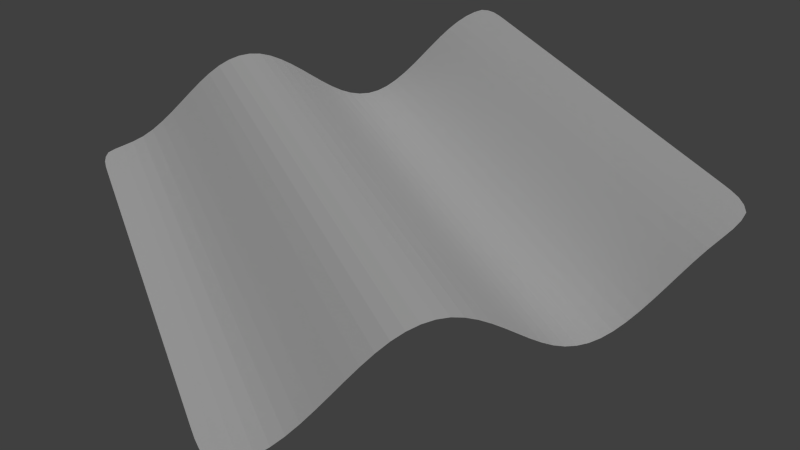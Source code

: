 # Source: Mesh_Basic_SetDirect.blend  (saved by Blender 2.75.0; exported with 4.5.12 LTS)
import bpy
from mathutils import Matrix  # noqa: F401  (used for matrix-valued properties, if any)

bpy.ops.wm.read_factory_settings(use_empty=True)
scene = bpy.context.scene
scene.name = 'Scene'

# ---- collections
col_collection_1 = bpy.data.collections.new('Collection 1'); scene.collection.children.link(col_collection_1)
col_collection_2 = bpy.data.collections.new('Collection 2'); scene.collection.children.link(col_collection_2)
col_collection_2.hide_render = True
col_collection_2.hide_viewport = True
col_collection_11 = bpy.data.collections.new('Collection 11'); scene.collection.children.link(col_collection_11)
col_collection_11.hide_render = True
col_collection_11.hide_viewport = True

# ---- materials (node trees are filled in below, after node groups)
mat_colorfull_z = bpy.data.materials.new('ColorFull_Z')
mat_colorfull_z.alpha_threshold = 0.0
mat_colorfull_z.use_transparent_shadow = False
mat_colorfull_z.preview_render_type = 'CUBE'
mat_colorfull_z.diffuse_color = (1.0, 1.0, 1.0, 1.0)
mat_colorfull_z.roughness = 0.5
mat_colorfull_z.specular_intensity = 0.236
mat_colorfull_z2 = bpy.data.materials.new('ColorFull_Z2')
mat_colorfull_z2.alpha_threshold = 0.0
mat_colorfull_z2.use_transparent_shadow = False
mat_colorfull_z2.preview_render_type = 'CUBE'
mat_colorfull_z2.diffuse_color = (1.0, 1.0, 1.0, 1.0)
mat_colorfull_z2.roughness = 0.5
mat_colorfull_z2.specular_intensity = 0.236

# ---- node groups
ng_auto_smooth = bpy.data.node_groups.new('Auto Smooth', 'GeometryNodeTree')
_s = ng_auto_smooth.interface.new_socket(name='Geometry', in_out='OUTPUT', socket_type='NodeSocketGeometry')
_s = ng_auto_smooth.interface.new_socket(name='Geometry', in_out='INPUT', socket_type='NodeSocketGeometry')
_s = ng_auto_smooth.interface.new_socket(name='Angle', in_out='INPUT', socket_type='NodeSocketFloat')
_s.subtype = 'ANGLE'
_s.min_value = 0.0
_s.max_value = 3.142
ng_auto_smooth.is_modifier = True
_N = ng_auto_smooth.nodes; _L = ng_auto_smooth.links
n0 = _N.new('NodeGroupOutput'); n0.name = 'Group Output'; n0.location = (480, -100)
n1 = _N.new('NodeGroupInput'); n1.name = 'Group Input'; n1.location = (-420, -300)
n2 = _N.new('NodeGroupInput'); n2.name = 'Group Input.001'; n2.location = (-60, -100)
n3 = _N.new('GeometryNodeSetShadeSmooth'); n3.name = 'Set Shade Smooth'; n3.location = (120, -100)
n3.domain = 'EDGE'
n4 = _N.new('GeometryNodeSetShadeSmooth'); n4.name = 'Set Shade Smooth.001'; n4.location = (300, -100)
n5 = _N.new('GeometryNodeInputMeshEdgeAngle'); n5.name = 'Edge Angle'; n5.location = (-420, -220)
n6 = _N.new('GeometryNodeInputEdgeSmooth'); n6.name = 'Is Edge Smooth'; n6.location = (-60, -160)
n7 = _N.new('GeometryNodeInputShadeSmooth'); n7.name = 'Is Face Smooth'; n7.location = (-240, -340)
n8 = _N.new('FunctionNodeBooleanMath'); n8.name = 'Boolean Math'; n8.location = (-60, -220)
n9 = _N.new('FunctionNodeCompare'); n9.name = 'Compare'; n9.location = (-240, -180)
n9.operation = 'LESS_EQUAL'
_L.new(n5.outputs[0], n9.inputs[0])
_L.new(n4.outputs[0], n0.inputs[0])
_L.new(n1.outputs[1], n9.inputs[1])
_L.new(n9.outputs[0], n8.inputs[0])
_L.new(n7.outputs[0], n8.inputs[1])
_L.new(n2.outputs[0], n3.inputs[0])
_L.new(n6.outputs[0], n3.inputs[1])
_L.new(n3.outputs[0], n4.inputs[0])
_L.new(n8.outputs[0], n3.inputs[2])
n0.is_active_output = True

# ---- material node trees

# ---- world
world_world = bpy.data.worlds.new('World'); scene.world = world_world
world_world.color = (0.05088, 0.05088, 0.05088)
world_world.use_sun_shadow = False
world_world.sun_shadow_jitter_overblur = 0.0
world_world.cycles.sampling_method = 'MANUAL'
world_world.cycles.sample_map_resolution = 256

# ---- cameras
cam_camera = bpy.data.cameras.new('Camera')
cam_camera.clip_end = 100.0
cam_camera.lens = 35.0
cam_camera.sensor_width = 32.0
cam_camera.sensor_height = 18.0
cam_camera.ortho_scale = 7.314
cam_camera.dof.focus_distance = 0.0
cam_camera.dof.aperture_fstop = 128.0

# ---- lights
light_lamp_002 = bpy.data.lights.new('Lamp.002', 'SUN')
light_lamp_002.transmission_factor = 0.0
light_lamp_002.cutoff_distance = 30.0
light_lamp_002.angle = 0.1993
light_lamp_002.energy = 0.7
light_lamp_002.shadow_buffer_clip_start = 1.001
light_lamp_002.shadow_soft_size = 0.1
light_lamp_002.shadow_cascade_max_distance = 1000.0
light_lamp_002.cycles.use_multiple_importance_sampling = False
light_lamp_001 = bpy.data.lights.new('Lamp.001', 'SUN')
light_lamp_001.transmission_factor = 0.0
light_lamp_001.cutoff_distance = 30.0
light_lamp_001.angle = 0.1993
light_lamp_001.energy = 0.7
light_lamp_001.shadow_buffer_clip_start = 1.001
light_lamp_001.shadow_soft_size = 0.1
light_lamp_001.shadow_cascade_max_distance = 1000.0
light_lamp_001.cycles.use_multiple_importance_sampling = False

# ---- meshes
me_plane_target = bpy.data.meshes.new('Plane_target')
me_plane_target.from_pydata([(-5.0, -5.0, -0.8797), (5.0, -5.0, 0.9968), (-5.0, 5.0, -0.8797), (5.0, 5.0, 0.9968), (-5.0, 4.0, -0.8797), (-5.0, 3.0, -0.8797), (-5.0, 2.0, -0.8797), (-5.0, 1.0, -0.8797), (-5.0, 5.911e-09, -0.8797), (-5.0, -1.0, -0.8797), (-5.0, -2.0, -0.8797), (-5.0, -3.0, -0.8797), (-5.0, -4.0, -0.8797), (-4.0, -5.0, -0.8755), (-3.0, -5.0, -0.06632), (-2.0, -5.0, 0.8038), (-1.0, -5.0, 0.9349), (3.547e-08, -5.0, 0.2065), (1.0, -5.0, -0.7118), (2.0, -5.0, -0.9756), (3.0, -5.0, -0.3425), (4.0, -5.0, 0.6055), (5.0, -4.0, 0.9968), (5.0, -3.0, 0.9968), (5.0, -2.0, 0.9968), (5.0, -1.0, 0.9968), (5.0, 5.911e-09, 0.9968), (5.0, 1.0, 0.9968), (5.0, 2.0, 0.9968), (5.0, 3.0, 0.9968), (5.0, 4.0, 0.9968), (4.0, 5.0, 0.6055), (3.0, 5.0, -0.3425), (2.0, 5.0, -0.9756), (1.0, 5.0, -0.7118), (3.547e-08, 5.0, 0.2065), (-1.0, 5.0, 0.9349), (-2.0, 5.0, 0.8038), (-3.0, 5.0, -0.06632), (-4.0, 5.0, -0.8755), (-4.0, -4.0, -0.8755), (-4.0, -3.0, -0.8755), (-4.0, -2.0, -0.8755), (-4.0, -1.0, -0.8755), (-4.0, 5.911e-09, -0.8755), (-4.0, 1.0, -0.8755), (-4.0, 2.0, -0.8755), (-4.0, 3.0, -0.8755), (-4.0, 4.0, -0.8755), (-3.0, -4.0, -0.06632), (-3.0, -3.0, -0.06632), (-3.0, -2.0, -0.06632), (-3.0, -1.0, -0.06632), (-3.0, 5.911e-09, -0.06632), (-3.0, 1.0, -0.06632), (-3.0, 2.0, -0.06632), (-3.0, 3.0, -0.06632), (-3.0, 4.0, -0.06632), (-2.0, -4.0, 0.8038), (-2.0, -3.0, 0.8038), (-2.0, -2.0, 0.8038), (-2.0, -1.0, 0.8038), (-2.0, 5.911e-09, 0.8038), (-2.0, 1.0, 0.8038), (-2.0, 2.0, 0.8038), (-2.0, 3.0, 0.8038), (-2.0, 4.0, 0.8038), (-1.0, -4.0, 0.9349), (-1.0, -3.0, 0.9349), (-1.0, -2.0, 0.9349), (-1.0, -1.0, 0.9349), (-1.0, 5.911e-09, 0.9349), (-1.0, 1.0, 0.9349), (-1.0, 2.0, 0.9349), (-1.0, 3.0, 0.9349), (-1.0, 4.0, 0.9349), (3.547e-08, -4.0, 0.2065), (3.547e-08, -3.0, 0.2065), (3.547e-08, -2.0, 0.2065), (3.547e-08, -1.0, 0.2065), (3.547e-08, 5.911e-09, 0.2065), (3.547e-08, 1.0, 0.2065), (3.547e-08, 2.0, 0.2065), (3.547e-08, 3.0, 0.2065), (3.547e-08, 4.0, 0.2065), (1.0, -4.0, -0.7118), (1.0, -3.0, -0.7118), (1.0, -2.0, -0.7118), (1.0, -1.0, -0.7118), (1.0, 5.911e-09, -0.7118), (1.0, 1.0, -0.7118), (1.0, 2.0, -0.7118), (1.0, 3.0, -0.7118), (1.0, 4.0, -0.7118), (2.0, -4.0, -0.9756), (2.0, -3.0, -0.9756), (2.0, -2.0, -0.9756), (2.0, -1.0, -0.9756), (2.0, 5.911e-09, -0.9756), (2.0, 1.0, -0.9756), (2.0, 2.0, -0.9756), (2.0, 3.0, -0.9756), (2.0, 4.0, -0.9756), (3.0, -4.0, -0.3425), (3.0, -3.0, -0.3425), (3.0, -2.0, -0.3425), (3.0, -1.0, -0.3425), (3.0, 5.911e-09, -0.3425), (3.0, 1.0, -0.3425), (3.0, 2.0, -0.3425), (3.0, 3.0, -0.3425), (3.0, 4.0, -0.3425), (4.0, -4.0, 0.6055), (4.0, -3.0, 0.6055), (4.0, -2.0, 0.6055), (4.0, -1.0, 0.6055), (4.0, 5.911e-09, 0.6055), (4.0, 1.0, 0.6055), (4.0, 2.0, 0.6055), (4.0, 3.0, 0.6055), (4.0, 4.0, 0.6055)], [], [(120, 30, 3, 31), (4, 48, 39, 2), (48, 57, 38, 39), (57, 66, 37, 38), (66, 75, 36, 37), (75, 84, 35, 36), (84, 93, 34, 35), (93, 102, 33, 34), (102, 111, 32, 33), (111, 120, 31, 32), (0, 13, 40, 12), (12, 40, 41, 11), (11, 41, 42, 10), (10, 42, 43, 9), (9, 43, 44, 8), (8, 44, 45, 7), (7, 45, 46, 6), (6, 46, 47, 5), (5, 47, 48, 4), (13, 14, 49, 40), (40, 49, 50, 41), (41, 50, 51, 42), (42, 51, 52, 43), (43, 52, 53, 44), (44, 53, 54, 45), (45, 54, 55, 46), (46, 55, 56, 47), (47, 56, 57, 48), (14, 15, 58, 49), (49, 58, 59, 50), (50, 59, 60, 51), (51, 60, 61, 52), (52, 61, 62, 53), (53, 62, 63, 54), (54, 63, 64, 55), (55, 64, 65, 56), (56, 65, 66, 57), (15, 16, 67, 58), (58, 67, 68, 59), (59, 68, 69, 60), (60, 69, 70, 61), (61, 70, 71, 62), (62, 71, 72, 63), (63, 72, 73, 64), (64, 73, 74, 65), (65, 74, 75, 66), (16, 17, 76, 67), (67, 76, 77, 68), (68, 77, 78, 69), (69, 78, 79, 70), (70, 79, 80, 71), (71, 80, 81, 72), (72, 81, 82, 73), (73, 82, 83, 74), (74, 83, 84, 75), (17, 18, 85, 76), (76, 85, 86, 77), (77, 86, 87, 78), (78, 87, 88, 79), (79, 88, 89, 80), (80, 89, 90, 81), (81, 90, 91, 82), (82, 91, 92, 83), (83, 92, 93, 84), (18, 19, 94, 85), (85, 94, 95, 86), (86, 95, 96, 87), (87, 96, 97, 88), (88, 97, 98, 89), (89, 98, 99, 90), (90, 99, 100, 91), (91, 100, 101, 92), (92, 101, 102, 93), (19, 20, 103, 94), (94, 103, 104, 95), (95, 104, 105, 96), (96, 105, 106, 97), (97, 106, 107, 98), (98, 107, 108, 99), (99, 108, 109, 100), (100, 109, 110, 101), (101, 110, 111, 102), (20, 21, 112, 103), (103, 112, 113, 104), (104, 113, 114, 105), (105, 114, 115, 106), (106, 115, 116, 107), (107, 116, 117, 108), (108, 117, 118, 109), (109, 118, 119, 110), (110, 119, 120, 111), (21, 1, 22, 112), (112, 22, 23, 113), (113, 23, 24, 114), (114, 24, 25, 115), (115, 25, 26, 116), (116, 26, 27, 117), (117, 27, 28, 118), (118, 28, 29, 119), (119, 29, 30, 120)])
me_plane_target.materials.append(mat_colorfull_z)
me_plane_target.use_remesh_preserve_volume = False
me_plane_target.use_remesh_preserve_attributes = False
me_plane_target.use_mirror_vertex_groups = False
me_plane_target.update()
me_plane_test = bpy.data.meshes.new('Plane_test')
me_plane_test.from_pydata([(-5.0, -5.0, 0.0), (5.0, -5.0, 0.0), (-5.0, 5.0, 0.0), (5.0, 5.0, 0.0), (-5.0, 4.0, 0.0), (-5.0, 3.0, 0.0), (-5.0, 2.0, 0.0), (-5.0, 1.0, 0.0), (-5.0, 5.911e-09, 0.0), (-5.0, -1.0, 0.0), (-5.0, -2.0, 0.0), (-5.0, -3.0, 0.0), (-5.0, -4.0, 0.0), (-4.0, -5.0, 0.0), (-3.0, -5.0, 0.0), (-2.0, -5.0, 0.0), (-1.0, -5.0, 0.0), (3.547e-08, -5.0, 0.0), (1.0, -5.0, 0.0), (2.0, -5.0, 0.0), (3.0, -5.0, 0.0), (4.0, -5.0, 0.0), (5.0, -4.0, 0.0), (5.0, -3.0, 0.0), (5.0, -2.0, 0.0), (5.0, -1.0, 0.0), (5.0, 5.911e-09, 0.0), (5.0, 1.0, 0.0), (5.0, 2.0, 0.0), (5.0, 3.0, 0.0), (5.0, 4.0, 0.0), (4.0, 5.0, 0.0), (3.0, 5.0, 0.0), (2.0, 5.0, 0.0), (1.0, 5.0, 0.0), (3.547e-08, 5.0, 0.0), (-1.0, 5.0, 0.0), (-2.0, 5.0, 0.0), (-3.0, 5.0, 0.0), (-4.0, 5.0, 0.0), (-4.0, -4.0, 0.0), (-4.0, -3.0, 0.0), (-4.0, -2.0, 0.0), (-4.0, -1.0, 0.0), (-4.0, 5.911e-09, 0.0), (-4.0, 1.0, 0.0), (-4.0, 2.0, 0.0), (-4.0, 3.0, 0.0), (-4.0, 4.0, 0.0), (-3.0, -4.0, 0.0), (-3.0, -3.0, 0.0), (-3.0, -2.0, -2.0), (-3.0, -1.0, 0.0), (-3.0, 5.911e-09, 0.0), (-3.0, 1.0, 0.0), (-3.0, 2.0, 0.0), (-3.0, 3.0, 2.0), (-3.0, 4.0, 0.0), (-2.0, -4.0, 0.0), (-2.0, -3.0, -2.0), (-2.0, -2.0, -2.0), (-2.0, -1.0, 0.0), (-2.0, 5.911e-09, 0.0), (-2.0, 1.0, 0.0), (-2.0, 2.0, 0.0), (-2.0, 3.0, 2.0), (-2.0, 4.0, 0.0), (-1.0, -4.0, 0.0), (-1.0, -3.0, 0.0), (-1.0, -2.0, -2.0), (-1.0, -1.0, 0.0), (-1.0, 5.911e-09, 0.0), (-1.0, 1.0, 0.0), (-1.0, 2.0, 0.0), (-1.0, 3.0, 2.0), (-1.0, 4.0, 0.0), (3.547e-08, -4.0, 0.0), (3.547e-08, -3.0, 0.0), (3.547e-08, -2.0, 0.0), (3.547e-08, -1.0, 0.0), (3.547e-08, 5.911e-09, 0.0), (3.547e-08, 1.0, 0.0), (3.547e-08, 2.0, 0.0), (3.547e-08, 3.0, 0.0), (3.547e-08, 4.0, 0.0), (1.0, -4.0, 0.0), (1.0, -3.0, 0.0), (1.0, -2.0, 0.0), (1.0, -1.0, 0.0), (1.0, 5.911e-09, -1.0), (1.0, 1.0, -1.0), (1.0, 2.0, 0.0), (1.0, 3.0, 0.0), (1.0, 4.0, 0.0), (2.0, -4.0, 0.0), (2.0, -3.0, 0.0), (2.0, -2.0, 0.0), (2.0, -1.0, 0.0), (2.0, 5.911e-09, 0.0), (2.0, 1.0, 0.0), (2.0, 2.0, 0.0), (2.0, 3.0, 0.0), (2.0, 4.0, 0.0), (3.0, -4.0, 0.0), (3.0, -3.0, 1.0), (3.0, -2.0, 0.0), (3.0, -1.0, 0.0), (3.0, 5.911e-09, 1.0), (3.0, 1.0, 1.0), (3.0, 2.0, 0.0), (3.0, 3.0, -1.0), (3.0, 4.0, 0.0), (4.0, -4.0, 0.0), (4.0, -3.0, 0.0), (4.0, -2.0, 0.0), (4.0, -1.0, 0.0), (4.0, 5.911e-09, 0.0), (4.0, 1.0, 0.0), (4.0, 2.0, 0.0), (4.0, 3.0, 0.0), (4.0, 4.0, 0.0)], [], [(120, 30, 3, 31), (4, 48, 39, 2), (48, 57, 38, 39), (57, 66, 37, 38), (66, 75, 36, 37), (75, 84, 35, 36), (84, 93, 34, 35), (93, 102, 33, 34), (102, 111, 32, 33), (111, 120, 31, 32), (0, 13, 40, 12), (12, 40, 41, 11), (11, 41, 42, 10), (10, 42, 43, 9), (9, 43, 44, 8), (8, 44, 45, 7), (7, 45, 46, 6), (6, 46, 47, 5), (5, 47, 48, 4), (13, 14, 49, 40), (40, 49, 50, 41), (41, 50, 51, 42), (42, 51, 52, 43), (43, 52, 53, 44), (44, 53, 54, 45), (45, 54, 55, 46), (46, 55, 56, 47), (47, 56, 57, 48), (14, 15, 58, 49), (49, 58, 59, 50), (50, 59, 60, 51), (51, 60, 61, 52), (52, 61, 62, 53), (53, 62, 63, 54), (54, 63, 64, 55), (55, 64, 65, 56), (56, 65, 66, 57), (15, 16, 67, 58), (58, 67, 68, 59), (59, 68, 69, 60), (60, 69, 70, 61), (61, 70, 71, 62), (62, 71, 72, 63), (63, 72, 73, 64), (64, 73, 74, 65), (65, 74, 75, 66), (16, 17, 76, 67), (67, 76, 77, 68), (68, 77, 78, 69), (69, 78, 79, 70), (70, 79, 80, 71), (71, 80, 81, 72), (72, 81, 82, 73), (73, 82, 83, 74), (74, 83, 84, 75), (17, 18, 85, 76), (76, 85, 86, 77), (77, 86, 87, 78), (78, 87, 88, 79), (79, 88, 89, 80), (80, 89, 90, 81), (81, 90, 91, 82), (82, 91, 92, 83), (83, 92, 93, 84), (18, 19, 94, 85), (85, 94, 95, 86), (86, 95, 96, 87), (87, 96, 97, 88), (88, 97, 98, 89), (89, 98, 99, 90), (90, 99, 100, 91), (91, 100, 101, 92), (92, 101, 102, 93), (19, 20, 103, 94), (94, 103, 104, 95), (95, 104, 105, 96), (96, 105, 106, 97), (97, 106, 107, 98), (98, 107, 108, 99), (99, 108, 109, 100), (100, 109, 110, 101), (101, 110, 111, 102), (20, 21, 112, 103), (103, 112, 113, 104), (104, 113, 114, 105), (105, 114, 115, 106), (106, 115, 116, 107), (107, 116, 117, 108), (108, 117, 118, 109), (109, 118, 119, 110), (110, 119, 120, 111), (21, 1, 22, 112), (112, 22, 23, 113), (113, 23, 24, 114), (114, 24, 25, 115), (115, 25, 26, 116), (116, 26, 27, 117), (117, 27, 28, 118), (118, 28, 29, 119), (119, 29, 30, 120)])
me_plane_test.materials.append(mat_colorfull_z2)
me_plane_test.use_remesh_preserve_volume = False
me_plane_test.use_remesh_preserve_attributes = False
me_plane_test.use_mirror_vertex_groups = False
me_plane_test.update()
me_plane_source = bpy.data.meshes.new('Plane_source')
me_plane_source.from_pydata([(-5.0, -5.0, 0.0), (5.0, -5.0, 0.0), (-5.0, 5.0, 0.0), (5.0, 5.0, 0.0), (-5.0, 4.0, 0.0), (-5.0, 3.0, 0.0), (-5.0, 2.0, 0.0), (-5.0, 1.0, 0.0), (-5.0, 5.911e-09, 0.0), (-5.0, -1.0, 0.0), (-5.0, -2.0, 0.0), (-5.0, -3.0, 0.0), (-5.0, -4.0, 0.0), (-4.0, -5.0, 0.0), (-3.0, -5.0, 0.0), (-2.0, -5.0, 0.0), (-1.0, -5.0, 0.0), (3.547e-08, -5.0, 0.0), (1.0, -5.0, 0.0), (2.0, -5.0, 0.0), (3.0, -5.0, 0.0), (4.0, -5.0, 0.0), (5.0, -4.0, 0.0), (5.0, -3.0, 0.0), (5.0, -2.0, 0.0), (5.0, -1.0, 0.0), (5.0, 5.911e-09, 0.0), (5.0, 1.0, 0.0), (5.0, 2.0, 0.0), (5.0, 3.0, 0.0), (5.0, 4.0, 0.0), (4.0, 5.0, 0.0), (3.0, 5.0, 0.0), (2.0, 5.0, 0.0), (1.0, 5.0, 0.0), (3.547e-08, 5.0, 0.0), (-1.0, 5.0, 0.0), (-2.0, 5.0, 0.0), (-3.0, 5.0, 0.0), (-4.0, 5.0, 0.0), (-4.0, -4.0, 0.0), (-4.0, -3.0, 0.0), (-4.0, -2.0, 0.0), (-4.0, -1.0, 0.0), (-4.0, 5.911e-09, 0.0), (-4.0, 1.0, 0.0), (-4.0, 2.0, 0.0), (-4.0, 3.0, 0.0), (-4.0, 4.0, 0.0), (-3.0, -4.0, 0.0), (-3.0, -3.0, 0.0), (-3.0, -2.0, 0.0), (-3.0, -1.0, 0.0), (-3.0, 5.911e-09, 0.0), (-3.0, 1.0, 0.0), (-3.0, 2.0, 0.0), (-3.0, 3.0, 0.0), (-3.0, 4.0, 0.0), (-2.0, -4.0, 0.0), (-2.0, -3.0, 0.0), (-2.0, -2.0, 0.0), (-2.0, -1.0, 0.0), (-2.0, 5.911e-09, 0.0), (-2.0, 1.0, 0.0), (-2.0, 2.0, 0.0), (-2.0, 3.0, 0.0), (-2.0, 4.0, 0.0), (-1.0, -4.0, 0.0), (-1.0, -3.0, 0.0), (-1.0, -2.0, 0.0), (-1.0, -1.0, 0.0), (-1.0, 5.911e-09, 0.0), (-1.0, 1.0, 0.0), (-1.0, 2.0, 0.0), (-1.0, 3.0, 0.0), (-1.0, 4.0, 0.0), (3.547e-08, -4.0, 0.0), (3.547e-08, -3.0, 0.0), (3.547e-08, -2.0, 0.0), (3.547e-08, -1.0, 0.0), (3.547e-08, 5.911e-09, 0.0), (3.547e-08, 1.0, 0.0), (3.547e-08, 2.0, 0.0), (3.547e-08, 3.0, 0.0), (3.547e-08, 4.0, 0.0), (1.0, -4.0, 0.0), (1.0, -3.0, 0.0), (1.0, -2.0, 0.0), (1.0, -1.0, 0.0), (1.0, 5.911e-09, 0.0), (1.0, 1.0, 0.0), (1.0, 2.0, 0.0), (1.0, 3.0, 0.0), (1.0, 4.0, 0.0), (2.0, -4.0, 0.0), (2.0, -3.0, 0.0), (2.0, -2.0, 0.0), (2.0, -1.0, 0.0), (2.0, 5.911e-09, 0.0), (2.0, 1.0, 0.0), (2.0, 2.0, 0.0), (2.0, 3.0, 0.0), (2.0, 4.0, 0.0), (3.0, -4.0, 0.0), (3.0, -3.0, 0.0), (3.0, -2.0, 0.0), (3.0, -1.0, 0.0), (3.0, 5.911e-09, 0.0), (3.0, 1.0, 0.0), (3.0, 2.0, 0.0), (3.0, 3.0, 0.0), (3.0, 4.0, 0.0), (4.0, -4.0, 0.0), (4.0, -3.0, 0.0), (4.0, -2.0, 0.0), (4.0, -1.0, 0.0), (4.0, 5.911e-09, 0.0), (4.0, 1.0, 0.0), (4.0, 2.0, 0.0), (4.0, 3.0, 0.0), (4.0, 4.0, 0.0)], [], [(120, 30, 3, 31), (4, 48, 39, 2), (48, 57, 38, 39), (57, 66, 37, 38), (66, 75, 36, 37), (75, 84, 35, 36), (84, 93, 34, 35), (93, 102, 33, 34), (102, 111, 32, 33), (111, 120, 31, 32), (0, 13, 40, 12), (12, 40, 41, 11), (11, 41, 42, 10), (10, 42, 43, 9), (9, 43, 44, 8), (8, 44, 45, 7), (7, 45, 46, 6), (6, 46, 47, 5), (5, 47, 48, 4), (13, 14, 49, 40), (40, 49, 50, 41), (41, 50, 51, 42), (42, 51, 52, 43), (43, 52, 53, 44), (44, 53, 54, 45), (45, 54, 55, 46), (46, 55, 56, 47), (47, 56, 57, 48), (14, 15, 58, 49), (49, 58, 59, 50), (50, 59, 60, 51), (51, 60, 61, 52), (52, 61, 62, 53), (53, 62, 63, 54), (54, 63, 64, 55), (55, 64, 65, 56), (56, 65, 66, 57), (15, 16, 67, 58), (58, 67, 68, 59), (59, 68, 69, 60), (60, 69, 70, 61), (61, 70, 71, 62), (62, 71, 72, 63), (63, 72, 73, 64), (64, 73, 74, 65), (65, 74, 75, 66), (16, 17, 76, 67), (67, 76, 77, 68), (68, 77, 78, 69), (69, 78, 79, 70), (70, 79, 80, 71), (71, 80, 81, 72), (72, 81, 82, 73), (73, 82, 83, 74), (74, 83, 84, 75), (17, 18, 85, 76), (76, 85, 86, 77), (77, 86, 87, 78), (78, 87, 88, 79), (79, 88, 89, 80), (80, 89, 90, 81), (81, 90, 91, 82), (82, 91, 92, 83), (83, 92, 93, 84), (18, 19, 94, 85), (85, 94, 95, 86), (86, 95, 96, 87), (87, 96, 97, 88), (88, 97, 98, 89), (89, 98, 99, 90), (90, 99, 100, 91), (91, 100, 101, 92), (92, 101, 102, 93), (19, 20, 103, 94), (94, 103, 104, 95), (95, 104, 105, 96), (96, 105, 106, 97), (97, 106, 107, 98), (98, 107, 108, 99), (99, 108, 109, 100), (100, 109, 110, 101), (101, 110, 111, 102), (20, 21, 112, 103), (103, 112, 113, 104), (104, 113, 114, 105), (105, 114, 115, 106), (106, 115, 116, 107), (107, 116, 117, 108), (108, 117, 118, 109), (109, 118, 119, 110), (110, 119, 120, 111), (21, 1, 22, 112), (112, 22, 23, 113), (113, 23, 24, 114), (114, 24, 25, 115), (115, 25, 26, 116), (116, 26, 27, 117), (117, 27, 28, 118), (118, 28, 29, 119), (119, 29, 30, 120)])
me_plane_source.use_remesh_preserve_volume = False
me_plane_source.use_remesh_preserve_attributes = False
me_plane_source.use_mirror_vertex_groups = False
me_plane_source.update()

# ---- objects
ob_lamp_002 = bpy.data.objects.new('Lamp.002', light_lamp_002)
ob_plane_target = bpy.data.objects.new('Plane_target', me_plane_target)
ob_camera = bpy.data.objects.new('Camera', cam_camera)
ob_lamp_001 = bpy.data.objects.new('Lamp.001', light_lamp_001)
ob_plane_test = bpy.data.objects.new('Plane_test', me_plane_test)
ob_plane_source = bpy.data.objects.new('Plane_source', me_plane_source)

# ---- transforms, parenting, visibility, modifiers, constraints
ob_lamp_002.location = (0.0, -5.0, 5.0)
ob_lamp_002.lock_rotations_4d = False
ob_lamp_002.empty_display_type = 'ARROWS'
ob_lamp_002.color = (0.0, 0.0, 0.0, 0.0)
ob_lamp_002.lineart.crease_threshold = 0.0
ob_plane_target.location = (0.0, 0.0, 0.0)
ob_plane_target.lineart.crease_threshold = 0.0
_m = ob_plane_target.modifiers.new('Subsurf', 'SUBSURF')
_m.uv_smooth = 'PRESERVE_CORNERS'
_m.quality = 2
_m.levels = 2
_m.show_only_control_edges = False
_m = ob_plane_target.modifiers.new('Auto Smooth', 'NODES')
_m.node_group = ng_auto_smooth
_gi = [s.identifier for s in ng_auto_smooth.interface.items_tree if s.item_type == 'SOCKET' and s.in_out == 'INPUT']
_m[_gi[1]] = 0.3491  # Angle
ob_camera.location = (-5.719, -13.68, 9.875)
ob_camera.rotation_euler = (0.931, -2.711e-07, -0.42)
ob_camera.lock_rotations_4d = False
ob_camera.empty_display_type = 'ARROWS'
ob_camera.color = (0.0, 0.0, 0.0, 0.0)
ob_camera.display_type = 'WIRE'
ob_camera.lineart.crease_threshold = 0.0
ob_lamp_001.location = (0.0, -5.0, 5.0)
ob_lamp_001.lock_rotations_4d = False
ob_lamp_001.empty_display_type = 'ARROWS'
ob_lamp_001.color = (0.0, 0.0, 0.0, 0.0)
ob_lamp_001.lineart.crease_threshold = 0.0
ob_plane_test.location = (0.0, 0.0, 0.02)
ob_plane_test.lineart.crease_threshold = 0.0
_m = ob_plane_test.modifiers.new('Subsurf', 'SUBSURF')
_m.uv_smooth = 'PRESERVE_CORNERS'
_m.quality = 2
_m.levels = 2
_m.show_only_control_edges = False
_m = ob_plane_test.modifiers.new('Auto Smooth', 'NODES')
_m.node_group = ng_auto_smooth
_gi = [s.identifier for s in ng_auto_smooth.interface.items_tree if s.item_type == 'SOCKET' and s.in_out == 'INPUT']
_m[_gi[1]] = 0.3491  # Angle
ob_plane_source.location = (0.0, 0.0, 0.0)
ob_plane_source.lineart.crease_threshold = 0.0
_m = ob_plane_source.modifiers.new('Subsurf', 'SUBSURF')
_m.uv_smooth = 'PRESERVE_CORNERS'
_m.quality = 2
_m.levels = 2
_m.show_only_control_edges = False
_m = ob_plane_source.modifiers.new('Auto Smooth', 'NODES')
_m.node_group = ng_auto_smooth
_gi = [s.identifier for s in ng_auto_smooth.interface.items_tree if s.item_type == 'SOCKET' and s.in_out == 'INPUT']
_m[_gi[1]] = 0.3491  # Angle

# ---- collection membership
col_collection_1.objects.link(ob_lamp_002)
col_collection_1.objects.link(ob_plane_target)
col_collection_1.objects.link(ob_camera)
col_collection_2.objects.link(ob_lamp_001)
col_collection_2.objects.link(ob_plane_test)
col_collection_11.objects.link(ob_plane_source)

# ---- scene / render settings (as saved in the file)
scene.camera = ob_camera
scene.frame_start = 1; scene.frame_end = 250; scene.frame_set(155)
scene.render.engine = 'BLENDER_EEVEE_NEXT'
scene.render.dither_intensity = 0.0
scene.cycles.use_denoising = False
scene.cycles.samples = 10
scene.cycles.sampling_pattern = 'TABULATED_SOBOL'
scene.cycles.light_sampling_threshold = 0.0
scene.cycles.use_adaptive_sampling = False
scene.cycles.use_light_tree = False
scene.cycles.blur_glossy = 0.0
scene.cycles.pixel_filter_type = 'GAUSSIAN'
scene.cycles.sample_clamp_indirect = 0.0
scene.view_settings.view_transform = 'Standard'
bpy.context.view_layer.update()
